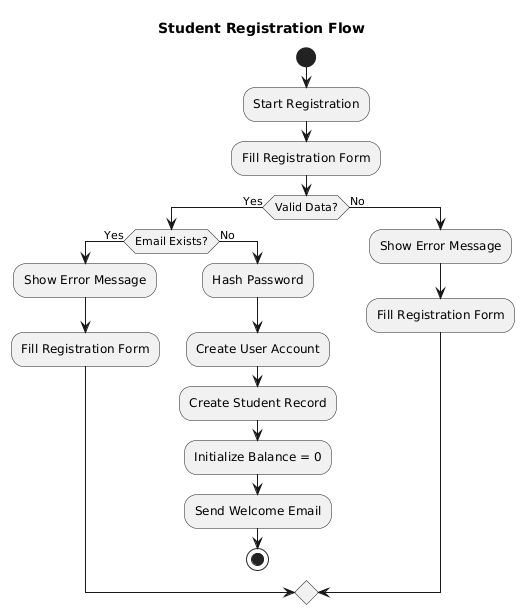

The diagram above was rendered by PlantUML. Its source (embedded in the PNG):
@startuml
title Student Registration Flow

start
:Start Registration;
:Fill Registration Form;

if (Valid Data?) then (Yes)
    if (Email Exists?) then (Yes)
        :Show Error Message;
        :Fill Registration Form;
    else (No)
        :Hash Password;
        :Create User Account;
        :Create Student Record;
        :Initialize Balance = 0;
        :Send Welcome Email;
        stop
    endif
else (No)
    :Show Error Message;
    :Fill Registration Form;
endif
@enduml